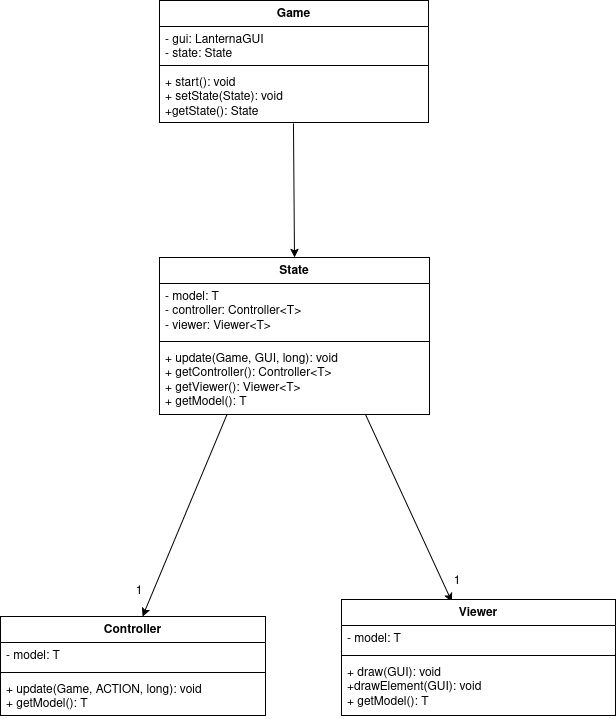

The diagram above was exported from draw.io. Its source (the exported page's mxGraphModel, read from the mxfile embedded in the PNG):
<mxGraphModel dx="1364" dy="795" grid="0" gridSize="10" guides="1" tooltips="1" connect="1" arrows="1" fold="1" page="0" pageScale="1" pageWidth="850" pageHeight="1100" math="0" shadow="0">
  <root>
    <mxCell id="0" />
    <mxCell id="1" parent="0" />
    <mxCell id="xn-fIQc-Y_CfLarJIiBg-16" value="State" style="swimlane;fontStyle=1;align=center;verticalAlign=top;childLayout=stackLayout;horizontal=1;startSize=26;horizontalStack=0;resizeParent=1;resizeParentMax=0;resizeLast=0;collapsible=1;marginBottom=0;whiteSpace=wrap;html=1;" vertex="1" parent="1">
      <mxGeometry x="342" y="378" width="270" height="157" as="geometry" />
    </mxCell>
    <mxCell id="xn-fIQc-Y_CfLarJIiBg-17" value="&lt;div&gt;- model: T&lt;/div&gt;&lt;div&gt;- controller: Controller&amp;lt;T&amp;gt;&lt;/div&gt;&lt;div&gt;- viewer: Viewer&amp;lt;T&amp;gt;&lt;br&gt;&lt;/div&gt;" style="text;strokeColor=none;fillColor=none;align=left;verticalAlign=top;spacingLeft=4;spacingRight=4;overflow=hidden;rotatable=0;points=[[0,0.5],[1,0.5]];portConstraint=eastwest;whiteSpace=wrap;html=1;" vertex="1" parent="xn-fIQc-Y_CfLarJIiBg-16">
      <mxGeometry y="26" width="270" height="54" as="geometry" />
    </mxCell>
    <mxCell id="xn-fIQc-Y_CfLarJIiBg-18" value="" style="line;strokeWidth=1;fillColor=none;align=left;verticalAlign=middle;spacingTop=-1;spacingLeft=3;spacingRight=3;rotatable=0;labelPosition=right;points=[];portConstraint=eastwest;strokeColor=inherit;" vertex="1" parent="xn-fIQc-Y_CfLarJIiBg-16">
      <mxGeometry y="80" width="270" height="8" as="geometry" />
    </mxCell>
    <mxCell id="xn-fIQc-Y_CfLarJIiBg-19" value="&lt;div&gt;+ update(Game, GUI, long): void&lt;/div&gt;&lt;div&gt;+ getController(): Controller&amp;lt;T&amp;gt;&lt;/div&gt;&lt;div&gt;+ getViewer(): Viewer&amp;lt;T&amp;gt;&lt;/div&gt;&lt;div&gt;+ getModel(): T&lt;br&gt;&lt;/div&gt;" style="text;strokeColor=none;fillColor=none;align=left;verticalAlign=top;spacingLeft=4;spacingRight=4;overflow=hidden;rotatable=0;points=[[0,0.5],[1,0.5]];portConstraint=eastwest;whiteSpace=wrap;html=1;" vertex="1" parent="xn-fIQc-Y_CfLarJIiBg-16">
      <mxGeometry y="88" width="270" height="69" as="geometry" />
    </mxCell>
    <mxCell id="xn-fIQc-Y_CfLarJIiBg-20" value="" style="endArrow=classic;html=1;rounded=0;exitX=0.25;exitY=1;exitDx=0;exitDy=0;entryX=0.536;entryY=0;entryDx=0;entryDy=0;entryPerimeter=0;" edge="1" parent="1" source="xn-fIQc-Y_CfLarJIiBg-16" target="xn-fIQc-Y_CfLarJIiBg-32">
      <mxGeometry width="50" height="50" relative="1" as="geometry">
        <mxPoint x="408" y="687" as="sourcePoint" />
        <mxPoint x="328" y="738" as="targetPoint" />
      </mxGeometry>
    </mxCell>
    <mxCell id="xn-fIQc-Y_CfLarJIiBg-21" value="" style="endArrow=classic;html=1;rounded=0;entryX=0.403;entryY=0.02;entryDx=0;entryDy=0;entryPerimeter=0;" edge="1" parent="1" target="xn-fIQc-Y_CfLarJIiBg-37">
      <mxGeometry width="50" height="50" relative="1" as="geometry">
        <mxPoint x="548" y="535" as="sourcePoint" />
        <mxPoint x="617" y="730" as="targetPoint" />
      </mxGeometry>
    </mxCell>
    <mxCell id="xn-fIQc-Y_CfLarJIiBg-22" value="1" style="text;html=1;align=center;verticalAlign=middle;whiteSpace=wrap;rounded=0;" vertex="1" parent="1">
      <mxGeometry x="292" y="697" width="60" height="30" as="geometry" />
    </mxCell>
    <mxCell id="xn-fIQc-Y_CfLarJIiBg-23" value="1" style="text;html=1;align=center;verticalAlign=middle;whiteSpace=wrap;rounded=0;" vertex="1" parent="1">
      <mxGeometry x="610" y="688" width="60" height="27" as="geometry" />
    </mxCell>
    <mxCell id="xn-fIQc-Y_CfLarJIiBg-32" value="Controller" style="swimlane;fontStyle=1;align=center;verticalAlign=top;childLayout=stackLayout;horizontal=1;startSize=26;horizontalStack=0;resizeParent=1;resizeParentMax=0;resizeLast=0;collapsible=1;marginBottom=0;whiteSpace=wrap;html=1;" vertex="1" parent="1">
      <mxGeometry x="183" y="737" width="265" height="99" as="geometry" />
    </mxCell>
    <mxCell id="xn-fIQc-Y_CfLarJIiBg-33" value="- model: T" style="text;strokeColor=none;fillColor=none;align=left;verticalAlign=top;spacingLeft=4;spacingRight=4;overflow=hidden;rotatable=0;points=[[0,0.5],[1,0.5]];portConstraint=eastwest;whiteSpace=wrap;html=1;" vertex="1" parent="xn-fIQc-Y_CfLarJIiBg-32">
      <mxGeometry y="26" width="265" height="26" as="geometry" />
    </mxCell>
    <mxCell id="xn-fIQc-Y_CfLarJIiBg-34" value="" style="line;strokeWidth=1;fillColor=none;align=left;verticalAlign=middle;spacingTop=-1;spacingLeft=3;spacingRight=3;rotatable=0;labelPosition=right;points=[];portConstraint=eastwest;strokeColor=inherit;" vertex="1" parent="xn-fIQc-Y_CfLarJIiBg-32">
      <mxGeometry y="52" width="265" height="8" as="geometry" />
    </mxCell>
    <mxCell id="xn-fIQc-Y_CfLarJIiBg-35" value="&lt;div&gt;+ update(Game, ACTION, long): void&lt;/div&gt;&lt;div&gt;+ getModel(): T&lt;br&gt;&lt;/div&gt;" style="text;strokeColor=none;fillColor=none;align=left;verticalAlign=top;spacingLeft=4;spacingRight=4;overflow=hidden;rotatable=0;points=[[0,0.5],[1,0.5]];portConstraint=eastwest;whiteSpace=wrap;html=1;" vertex="1" parent="xn-fIQc-Y_CfLarJIiBg-32">
      <mxGeometry y="60" width="265" height="39" as="geometry" />
    </mxCell>
    <mxCell id="xn-fIQc-Y_CfLarJIiBg-37" value="Viewer" style="swimlane;fontStyle=1;align=center;verticalAlign=top;childLayout=stackLayout;horizontal=1;startSize=26;horizontalStack=0;resizeParent=1;resizeParentMax=0;resizeLast=0;collapsible=1;marginBottom=0;whiteSpace=wrap;html=1;" vertex="1" parent="1">
      <mxGeometry x="524" y="720" width="274" height="116" as="geometry" />
    </mxCell>
    <mxCell id="xn-fIQc-Y_CfLarJIiBg-38" value="- model: T" style="text;strokeColor=none;fillColor=none;align=left;verticalAlign=top;spacingLeft=4;spacingRight=4;overflow=hidden;rotatable=0;points=[[0,0.5],[1,0.5]];portConstraint=eastwest;whiteSpace=wrap;html=1;" vertex="1" parent="xn-fIQc-Y_CfLarJIiBg-37">
      <mxGeometry y="26" width="274" height="26" as="geometry" />
    </mxCell>
    <mxCell id="xn-fIQc-Y_CfLarJIiBg-39" value="" style="line;strokeWidth=1;fillColor=none;align=left;verticalAlign=middle;spacingTop=-1;spacingLeft=3;spacingRight=3;rotatable=0;labelPosition=right;points=[];portConstraint=eastwest;strokeColor=inherit;" vertex="1" parent="xn-fIQc-Y_CfLarJIiBg-37">
      <mxGeometry y="52" width="274" height="8" as="geometry" />
    </mxCell>
    <mxCell id="xn-fIQc-Y_CfLarJIiBg-40" value="&lt;div&gt;+ draw(GUI): void&lt;/div&gt;&lt;div&gt;+drawElement(GUI): void&lt;/div&gt;&lt;div&gt;+ getModel(): T&lt;br&gt;&lt;/div&gt;" style="text;strokeColor=none;fillColor=none;align=left;verticalAlign=top;spacingLeft=4;spacingRight=4;overflow=hidden;rotatable=0;points=[[0,0.5],[1,0.5]];portConstraint=eastwest;whiteSpace=wrap;html=1;" vertex="1" parent="xn-fIQc-Y_CfLarJIiBg-37">
      <mxGeometry y="60" width="274" height="56" as="geometry" />
    </mxCell>
    <mxCell id="xn-fIQc-Y_CfLarJIiBg-43" value="Game" style="swimlane;fontStyle=1;align=center;verticalAlign=top;childLayout=stackLayout;horizontal=1;startSize=26;horizontalStack=0;resizeParent=1;resizeParentMax=0;resizeLast=0;collapsible=1;marginBottom=0;whiteSpace=wrap;html=1;" vertex="1" parent="1">
      <mxGeometry x="342" y="121" width="269" height="122" as="geometry" />
    </mxCell>
    <mxCell id="xn-fIQc-Y_CfLarJIiBg-44" value="&lt;div&gt;- gui: LanternaGUI&lt;/div&gt;&lt;div&gt;- state: State&lt;br&gt;&lt;/div&gt;" style="text;strokeColor=none;fillColor=none;align=left;verticalAlign=top;spacingLeft=4;spacingRight=4;overflow=hidden;rotatable=0;points=[[0,0.5],[1,0.5]];portConstraint=eastwest;whiteSpace=wrap;html=1;" vertex="1" parent="xn-fIQc-Y_CfLarJIiBg-43">
      <mxGeometry y="26" width="269" height="35" as="geometry" />
    </mxCell>
    <mxCell id="xn-fIQc-Y_CfLarJIiBg-45" value="" style="line;strokeWidth=1;fillColor=none;align=left;verticalAlign=middle;spacingTop=-1;spacingLeft=3;spacingRight=3;rotatable=0;labelPosition=right;points=[];portConstraint=eastwest;strokeColor=inherit;" vertex="1" parent="xn-fIQc-Y_CfLarJIiBg-43">
      <mxGeometry y="61" width="269" height="8" as="geometry" />
    </mxCell>
    <mxCell id="xn-fIQc-Y_CfLarJIiBg-46" value="&lt;div&gt;+ start(): void&lt;/div&gt;&lt;div&gt;+ setState(State): void&lt;/div&gt;&lt;div&gt;+getState(): State&lt;br&gt;&lt;/div&gt;" style="text;strokeColor=none;fillColor=none;align=left;verticalAlign=top;spacingLeft=4;spacingRight=4;overflow=hidden;rotatable=0;points=[[0,0.5],[1,0.5]];portConstraint=eastwest;whiteSpace=wrap;html=1;" vertex="1" parent="xn-fIQc-Y_CfLarJIiBg-43">
      <mxGeometry y="69" width="269" height="53" as="geometry" />
    </mxCell>
    <mxCell id="xn-fIQc-Y_CfLarJIiBg-47" value="" style="endArrow=classic;html=1;rounded=0;entryX=0.5;entryY=0;entryDx=0;entryDy=0;exitX=0.498;exitY=1.019;exitDx=0;exitDy=0;exitPerimeter=0;" edge="1" parent="1" source="xn-fIQc-Y_CfLarJIiBg-46" target="xn-fIQc-Y_CfLarJIiBg-16">
      <mxGeometry width="50" height="50" relative="1" as="geometry">
        <mxPoint x="520" y="530" as="sourcePoint" />
        <mxPoint x="570" y="480" as="targetPoint" />
      </mxGeometry>
    </mxCell>
  </root>
</mxGraphModel>